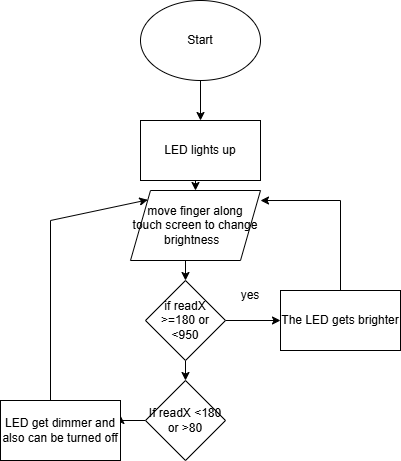

The diagram above was exported from draw.io. Its source (the exported page's mxGraphModel, read from the mxfile embedded in the PNG):
<mxGraphModel dx="1657" dy="794" grid="1" gridSize="10" guides="1" tooltips="1" connect="1" arrows="1" fold="1" page="1" pageScale="1" pageWidth="850" pageHeight="1100" math="0" shadow="0">
  <root>
    <mxCell id="0" />
    <mxCell id="1" parent="0" />
    <mxCell id="J6rC0W9pzuii60ORh6Rp-1" edge="1" parent="1" source="J6rC0W9pzuii60ORh6Rp-2" style="edgeStyle=orthogonalEdgeStyle;rounded=0;orthogonalLoop=1;jettySize=auto;html=1;exitX=0.5;exitY=1;exitDx=0;exitDy=0;entryX=0.5;entryY=0;entryDx=0;entryDy=0;">
      <mxGeometry relative="1" as="geometry">
        <mxPoint x="400" y="130" as="targetPoint" />
      </mxGeometry>
    </mxCell>
    <mxCell id="J6rC0W9pzuii60ORh6Rp-2" parent="1" style="ellipse;whiteSpace=wrap;html=1;" value="Start" vertex="1">
      <mxGeometry height="80" width="120" x="340" y="10" as="geometry" />
    </mxCell>
    <mxCell id="J6rC0W9pzuii60ORh6Rp-3" edge="1" parent="1" source="J6rC0W9pzuii60ORh6Rp-4" style="edgeStyle=orthogonalEdgeStyle;rounded=0;orthogonalLoop=1;jettySize=auto;html=1;exitX=0.5;exitY=1;exitDx=0;exitDy=0;entryX=0.5;entryY=0;entryDx=0;entryDy=0;" target="J6rC0W9pzuii60ORh6Rp-6">
      <mxGeometry relative="1" as="geometry" />
    </mxCell>
    <mxCell id="J6rC0W9pzuii60ORh6Rp-4" parent="1" style="rounded=0;whiteSpace=wrap;html=1;" value="LED lights up" vertex="1">
      <mxGeometry height="60" width="120" x="340" y="130" as="geometry" />
    </mxCell>
    <mxCell id="J6rC0W9pzuii60ORh6Rp-5" edge="1" parent="1" source="J6rC0W9pzuii60ORh6Rp-6" style="edgeStyle=orthogonalEdgeStyle;rounded=0;orthogonalLoop=1;jettySize=auto;html=1;exitX=0.5;exitY=1;exitDx=0;exitDy=0;entryX=0.5;entryY=0;entryDx=0;entryDy=0;" target="J6rC0W9pzuii60ORh6Rp-9">
      <mxGeometry relative="1" as="geometry" />
    </mxCell>
    <mxCell id="J6rC0W9pzuii60ORh6Rp-6" parent="1" style="shape=parallelogram;perimeter=parallelogramPerimeter;whiteSpace=wrap;html=1;fixedSize=1;" value="move finger along touch screen to change brightness&amp;nbsp;&amp;nbsp;" vertex="1">
      <mxGeometry height="70" width="130" x="330" y="200" as="geometry" />
    </mxCell>
    <mxCell id="J6rC0W9pzuii60ORh6Rp-7" edge="1" parent="1" source="J6rC0W9pzuii60ORh6Rp-9" style="edgeStyle=orthogonalEdgeStyle;rounded=0;orthogonalLoop=1;jettySize=auto;html=1;exitX=1;exitY=0.5;exitDx=0;exitDy=0;" target="J6rC0W9pzuii60ORh6Rp-10">
      <mxGeometry relative="1" as="geometry">
        <mxPoint x="490" y="330" as="targetPoint" />
      </mxGeometry>
    </mxCell>
    <mxCell id="J6rC0W9pzuii60ORh6Rp-8" edge="1" parent="1" source="J6rC0W9pzuii60ORh6Rp-9" style="edgeStyle=orthogonalEdgeStyle;rounded=0;orthogonalLoop=1;jettySize=auto;html=1;exitX=0.5;exitY=1;exitDx=0;exitDy=0;entryX=0.5;entryY=0;entryDx=0;entryDy=0;" target="J6rC0W9pzuii60ORh6Rp-13">
      <mxGeometry relative="1" as="geometry" />
    </mxCell>
    <mxCell id="J6rC0W9pzuii60ORh6Rp-9" parent="1" style="rhombus;whiteSpace=wrap;html=1;" value="if readX &amp;gt;=180 or &amp;lt;950" vertex="1">
      <mxGeometry height="80" width="80" x="345" y="290" as="geometry" />
    </mxCell>
    <mxCell id="J6rC0W9pzuii60ORh6Rp-10" parent="1" style="rounded=0;whiteSpace=wrap;html=1;" value="The LED gets brighter" vertex="1">
      <mxGeometry height="60" width="120" x="480" y="300" as="geometry" />
    </mxCell>
    <mxCell id="J6rC0W9pzuii60ORh6Rp-11" parent="1" style="text;html=1;whiteSpace=wrap;strokeColor=none;fillColor=none;align=center;verticalAlign=middle;rounded=0;" value="yes" vertex="1">
      <mxGeometry height="30" width="60" x="420" y="290" as="geometry" />
    </mxCell>
    <mxCell id="J6rC0W9pzuii60ORh6Rp-12" edge="1" parent="1" source="J6rC0W9pzuii60ORh6Rp-13" style="edgeStyle=orthogonalEdgeStyle;rounded=0;orthogonalLoop=1;jettySize=auto;html=1;exitX=0;exitY=0.5;exitDx=0;exitDy=0;entryX=1;entryY=0.25;entryDx=0;entryDy=0;" target="J6rC0W9pzuii60ORh6Rp-14">
      <mxGeometry relative="1" as="geometry" />
    </mxCell>
    <mxCell id="J6rC0W9pzuii60ORh6Rp-13" parent="1" style="rhombus;whiteSpace=wrap;html=1;" value="If readX &amp;lt;180 or &amp;gt;80" vertex="1">
      <mxGeometry height="80" width="80" x="345" y="390" as="geometry" />
    </mxCell>
    <mxCell id="J6rC0W9pzuii60ORh6Rp-14" parent="1" style="rounded=0;whiteSpace=wrap;html=1;" value="LED get dimmer and also can be turned off" vertex="1">
      <mxGeometry height="60" width="120" x="200" y="410" as="geometry" />
    </mxCell>
    <mxCell id="J6rC0W9pzuii60ORh6Rp-15" edge="1" parent="1" source="J6rC0W9pzuii60ORh6Rp-10" style="edgeStyle=orthogonalEdgeStyle;rounded=0;orthogonalLoop=1;jettySize=auto;html=1;exitX=0.5;exitY=0;exitDx=0;exitDy=0;entryX=1;entryY=0.143;entryDx=0;entryDy=0;entryPerimeter=0;" target="J6rC0W9pzuii60ORh6Rp-6">
      <mxGeometry relative="1" as="geometry" />
    </mxCell>
    <mxCell id="J6rC0W9pzuii60ORh6Rp-16" edge="1" parent="1" style="endArrow=none;html=1;rounded=0;" value="">
      <mxGeometry height="50" relative="1" width="50" as="geometry">
        <mxPoint x="250" y="410" as="sourcePoint" />
        <mxPoint x="250" y="230" as="targetPoint" />
      </mxGeometry>
    </mxCell>
    <mxCell id="J6rC0W9pzuii60ORh6Rp-17" edge="1" parent="1" style="endArrow=classic;html=1;rounded=0;entryX=0;entryY=0;entryDx=0;entryDy=0;" target="J6rC0W9pzuii60ORh6Rp-6" value="">
      <mxGeometry height="50" relative="1" width="50" as="geometry">
        <mxPoint x="250" y="230" as="sourcePoint" />
        <mxPoint x="300" y="180" as="targetPoint" />
      </mxGeometry>
    </mxCell>
  </root>
</mxGraphModel>